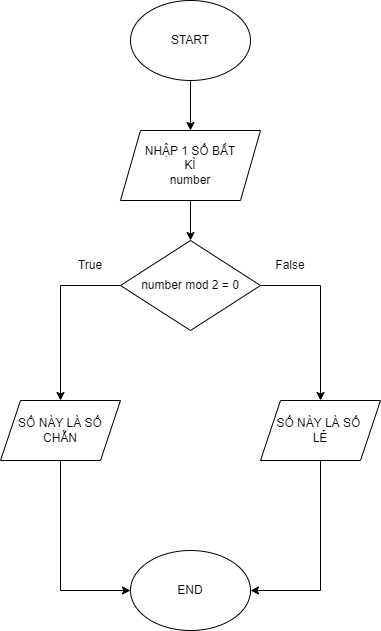

The diagram above was exported from draw.io. Its source (the exported page's mxGraphModel, read from the mxfile embedded in the PNG):
<mxGraphModel dx="880" dy="532" grid="1" gridSize="10" guides="1" tooltips="1" connect="1" arrows="1" fold="1" page="1" pageScale="1" pageWidth="850" pageHeight="1100" math="0" shadow="0">
  <root>
    <mxCell id="0" />
    <mxCell id="1" parent="0" />
    <mxCell id="me72AZagfzqrrNGxPHIb-4" style="edgeStyle=orthogonalEdgeStyle;rounded=0;orthogonalLoop=1;jettySize=auto;html=1;exitX=0.5;exitY=1;exitDx=0;exitDy=0;" parent="1" source="me72AZagfzqrrNGxPHIb-1" target="me72AZagfzqrrNGxPHIb-2" edge="1">
      <mxGeometry relative="1" as="geometry" />
    </mxCell>
    <mxCell id="me72AZagfzqrrNGxPHIb-1" value="START" style="ellipse;whiteSpace=wrap;html=1;" parent="1" vertex="1">
      <mxGeometry x="310" y="130" width="120" height="80" as="geometry" />
    </mxCell>
    <mxCell id="me72AZagfzqrrNGxPHIb-6" style="edgeStyle=orthogonalEdgeStyle;rounded=0;orthogonalLoop=1;jettySize=auto;html=1;exitX=0.5;exitY=1;exitDx=0;exitDy=0;entryX=0.5;entryY=0;entryDx=0;entryDy=0;" parent="1" source="me72AZagfzqrrNGxPHIb-2" target="me72AZagfzqrrNGxPHIb-5" edge="1">
      <mxGeometry relative="1" as="geometry" />
    </mxCell>
    <mxCell id="me72AZagfzqrrNGxPHIb-2" value="NHẬP 1 SỐ BẤT&lt;div&gt;KÌ&lt;/div&gt;&lt;div&gt;number&lt;/div&gt;" style="shape=parallelogram;perimeter=parallelogramPerimeter;whiteSpace=wrap;html=1;fixedSize=1;" parent="1" vertex="1">
      <mxGeometry x="300" y="260" width="140" height="70" as="geometry" />
    </mxCell>
    <mxCell id="me72AZagfzqrrNGxPHIb-9" style="edgeStyle=orthogonalEdgeStyle;rounded=0;orthogonalLoop=1;jettySize=auto;html=1;entryX=0.5;entryY=0;entryDx=0;entryDy=0;exitX=0;exitY=0.5;exitDx=0;exitDy=0;" parent="1" source="me72AZagfzqrrNGxPHIb-5" target="me72AZagfzqrrNGxPHIb-7" edge="1">
      <mxGeometry relative="1" as="geometry" />
    </mxCell>
    <mxCell id="me72AZagfzqrrNGxPHIb-10" style="edgeStyle=orthogonalEdgeStyle;rounded=0;orthogonalLoop=1;jettySize=auto;html=1;exitX=1;exitY=0.5;exitDx=0;exitDy=0;entryX=0.5;entryY=0;entryDx=0;entryDy=0;" parent="1" source="me72AZagfzqrrNGxPHIb-5" target="me72AZagfzqrrNGxPHIb-8" edge="1">
      <mxGeometry relative="1" as="geometry" />
    </mxCell>
    <mxCell id="me72AZagfzqrrNGxPHIb-5" value="number mod 2 = 0" style="rhombus;whiteSpace=wrap;html=1;" parent="1" vertex="1">
      <mxGeometry x="300" y="370" width="140" height="90" as="geometry" />
    </mxCell>
    <mxCell id="me72AZagfzqrrNGxPHIb-14" style="edgeStyle=orthogonalEdgeStyle;rounded=0;orthogonalLoop=1;jettySize=auto;html=1;exitX=0.5;exitY=1;exitDx=0;exitDy=0;entryX=0;entryY=0.5;entryDx=0;entryDy=0;" parent="1" source="me72AZagfzqrrNGxPHIb-7" target="me72AZagfzqrrNGxPHIb-13" edge="1">
      <mxGeometry relative="1" as="geometry" />
    </mxCell>
    <mxCell id="me72AZagfzqrrNGxPHIb-7" value="SỐ NÀY LÀ SỐ CHẴN" style="shape=parallelogram;perimeter=parallelogramPerimeter;whiteSpace=wrap;html=1;fixedSize=1;" parent="1" vertex="1">
      <mxGeometry x="180" y="530" width="120" height="60" as="geometry" />
    </mxCell>
    <mxCell id="me72AZagfzqrrNGxPHIb-15" style="edgeStyle=orthogonalEdgeStyle;rounded=0;orthogonalLoop=1;jettySize=auto;html=1;entryX=1;entryY=0.5;entryDx=0;entryDy=0;exitX=0.5;exitY=1;exitDx=0;exitDy=0;" parent="1" source="me72AZagfzqrrNGxPHIb-8" target="me72AZagfzqrrNGxPHIb-13" edge="1">
      <mxGeometry relative="1" as="geometry" />
    </mxCell>
    <mxCell id="me72AZagfzqrrNGxPHIb-8" value="SỐ NÀY LÀ SỐ&amp;nbsp;&lt;div&gt;LẺ&lt;/div&gt;" style="shape=parallelogram;perimeter=parallelogramPerimeter;whiteSpace=wrap;html=1;fixedSize=1;" parent="1" vertex="1">
      <mxGeometry x="440" y="530" width="120" height="60" as="geometry" />
    </mxCell>
    <mxCell id="me72AZagfzqrrNGxPHIb-11" value="True" style="text;html=1;align=center;verticalAlign=middle;whiteSpace=wrap;rounded=0;" parent="1" vertex="1">
      <mxGeometry x="240" y="380" width="60" height="30" as="geometry" />
    </mxCell>
    <mxCell id="me72AZagfzqrrNGxPHIb-12" value="False" style="text;html=1;align=center;verticalAlign=middle;whiteSpace=wrap;rounded=0;" parent="1" vertex="1">
      <mxGeometry x="440" y="380" width="60" height="30" as="geometry" />
    </mxCell>
    <mxCell id="me72AZagfzqrrNGxPHIb-13" value="END" style="ellipse;whiteSpace=wrap;html=1;" parent="1" vertex="1">
      <mxGeometry x="310" y="680" width="120" height="80" as="geometry" />
    </mxCell>
  </root>
</mxGraphModel>